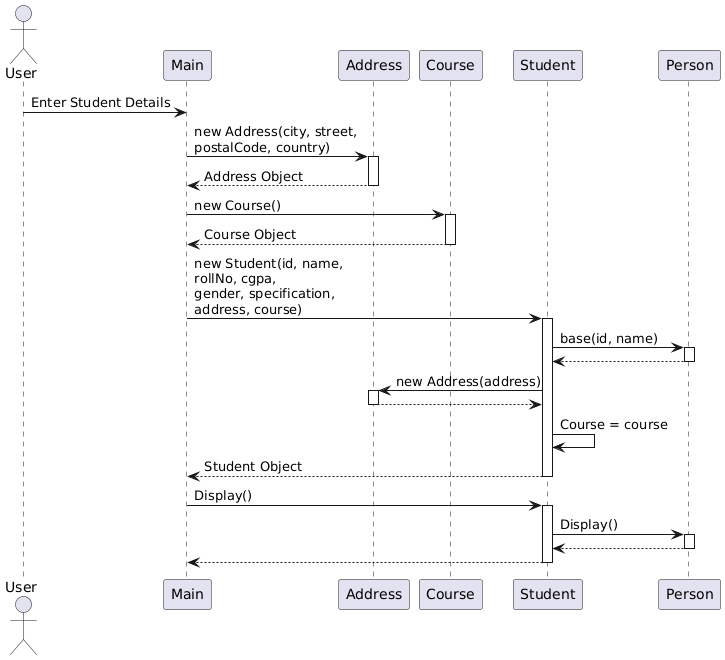

The diagram above was rendered by PlantUML. Its source (embedded in the PNG):
@startuml
actor User

participant Main
participant Address
participant Course
participant Student
participant Person

User -> Main : Enter Student Details

Main -> Address : new Address(city, street,\npostalCode, country)
activate Address
Address --> Main : Address Object
deactivate Address

Main -> Course : new Course()
activate Course
Course --> Main : Course Object
deactivate Course

Main -> Student : new Student(id, name,\nrollNo, cgpa,\ngender, specification,\naddress, course)

activate Student

Student -> Person : base(id, name)
activate Person
Person --> Student
deactivate Person

Student -> Address : new Address(address)
activate Address
Address --> Student
deactivate Address

Student -> Student : Course = course

Student --> Main : Student Object
deactivate Student

Main -> Student : Display()

activate Student

Student -> Person : Display()

activate Person
Person --> Student
deactivate Person

Student --> Main

deactivate Student
@enduml